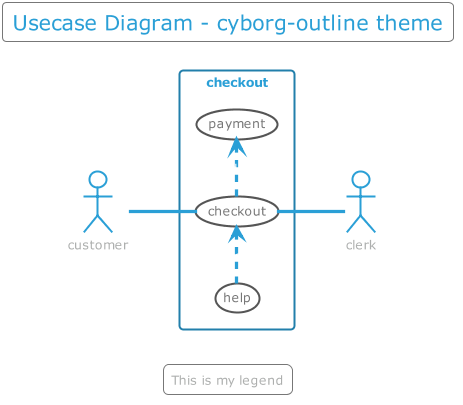

The diagram above was rendered by PlantUML. Its source (embedded in the PNG):
@startuml



skinparam backgroundColor transparent






skinparam defaultFontName       "Verdana"
skinparam defaultFontSize       12
skinparam dpi                   100
skinparam shadowing             false
skinparam roundcorner           8
skinparam ParticipantPadding    10
skinparam BoxPadding            2
skinparam Padding               2
skinparam ArrowColor            #ADAFAE
skinparam title {
	FontColor	                 #2A9FD6
	BorderColor	                 #777777
	FontSize	    	         20
	BorderRoundCorner            8
	BorderThickness 	         1
	BackgroundColor              transparent
}

skinparam legend {
	BackgroundColor transparent
	BorderColor #777777
	FontColor #ADAFAE
}

skinparam activity {
	FontColor #2A9FD6
	BorderColor #2A9FD6
	BackgroundColor transparent
	BarColor #77B300
	StartColor #9933CC
	EndColor #9933CC
	DiamondBackgroundColor transparent
  	DiamondBorderColor #777777
  	DiamondFontColor #777777
}

skinparam sequence {
	BorderColor #2A9FD6
	TitleFontColor #2A9FD6
	BackgroundColor transparent
	StartColor #2A9FD6
	EndColor #2A9FD6
    ParticipantBackgroundColor transparent
    ParticipantBorderColor #2A9FD6
	ParticipantBorderThickness 1
	ParticipantFontColor #2A9FD6
	ActorBackgroundColor transparent
    ActorBorderColor #2A9FD6
	ActorFontColor #2A9FD6
	ArrowThickness 3
	ArrowColor #2A9FD6
	ArrowFontColor #FFF
	BoxBackgroundColor transparent
	BoxBorderColor #ADAFAE
	BoxFontColor $DARk
	LifeLineBorderColor #555
	LifeLineBorderThickness 2
	LifeLineBackgroundColor transparent
	GroupBorderColor #ADAFAE
	GroupFontColor #ADAFAE
	GroupHeaderFontColor #9933CC
	DividerBackgroundColor transparent
    DividerBorderColor #ADAFAE
    DividerBorderThickness 2
    DividerFontColor #ADAFAE
	ReferenceBackgroundColor transparent
	ReferenceBorderColor #ADAFAE
	ReferenceFontColor #ADAFAE
	ReferenceHeaderFontColor #9933CC
}

skinparam partition {
	BorderColor #2A9FD6
	FontColor #2A9FD6
	BackgroundColor transparent
}

skinparam collections {
	BackgroundColor transparent
	BorderColor #55B2DE
}

skinparam control {
	BackgroundColor  transparent
	BorderColor #55B2DE
	FontColor #ADAFAE
}

skinparam entity {
	BackgroundColor  transparent
	BorderColor #55B2DE
	FontColor #ADAFAE
}

skinparam boundary {
	BackgroundColor  transparent
	BorderColor #55B2DE
	FontColor #ADAFAE
}

skinparam agent {
	BackgroundColor transparent
	BorderColor $WARNING_LIGHT
	FontColor #ADAFAE
}

skinparam note {
	BorderThickness 1
	BackgroundColor transparent
	BorderColor #AD5CD6
	FontColor #AD5CD6
}

skinparam artifact {
	BackgroundColor transparent
	BorderColor #BDBFBE
	FontColor #BDBFBE
}

skinparam component {
	BackgroundColor  transparent
	BorderColor  #92C233
	FontColor #77B300
}

skinparam interface {
	BackgroundColor  transparent
	BorderColor  #CC0000
	FontColor #ADAFAE
}

skinparam storage {
	BackgroundColor transparent
  	BorderColor #FFA033
	FontColor #FF8800
}

skinparam node {
	BackgroundColor  transparent
	BorderColor #ADAFAE
	FontColor #ADAFAE
}

skinparam cloud {
	BackgroundColor transparent
	BorderColor lightskyblue
	FontColor #ADAFAE
}

skinparam database {
	BackgroundColor  transparent
	BorderColor #55B2DE
	FontColor #ADAFAE
}

skinparam actor {
	FontColor #ADAFAE
}

skinparam class {
	HeaderBackgroundColor #227FAB
	FontColor #2A9FD6
	BackgroundColor transparent
	BorderColor #55B2DE
	StereotypeFontColor #ADAFAE
	BorderThickness 1
	AttributeFontColor #ADAFAE
	AttributeFontSize 11
}

skinparam object {
	FontColor #77B300
	BackgroundColor transparent
	BorderColor #777777
	StereotypeFontColor #ADAFAE
	BorderThickness 1
	AttributeFontColor #777777
	AttributeFontSize 11
}

skinparam usecase {
	BackgroundColor transparent
	BorderColor #555
	BorderThickness 2
	FontColor #777777
	StereotypeFontColor #2A9FD6
}

skinparam rectangle {
	BackgroundColor transparent
	BorderColor #227FAB
	BorderThickness 2
	FontColor #2A9FD6
	StereotypeFontColor #2A9FD6
}

skinparam package {
	BackgroundColor transparent
  	BorderColor #2A9FD6
	FontColor #2A9FD6
	BorderThickness 2
}

skinparam folder {
	BackgroundColor transparent
  	BorderColor #FF8800
	FontColor #FF8800
	BorderThickness 2
}

skinparam frame {
	BackgroundColor transparent
  	BorderColor #9933CC
	FontColor #9933CC
	BorderThickness 2
}

skinparam state {
	StartColor #9933CC
	EndColor #9933CC
	BackgroundColor transparent
	BorderColor #777777
	FontColor #9933CC
	AttributeFontColor #777777
	AttributeFontSize 11
}

skinparam queue {
	BackgroundColor transparent
  	BorderColor #FF8800
	FontColor #FF8800
}

skinparam card {
	BackgroundColor transparent
	BorderColor #9933CC
	FontColor #9933CC
}

skinparam file {
	BackgroundColor transparent
	BorderColor #555
	FontColor #555
}

skinparam stack {
	BackgroundColor transparent
	BorderColor #2A9FD6
	FontColor #2A9FD6
}

title Usecase Diagram - cyborg-outline theme

legend
This is my legend
endlegend


left to right direction
actor customer
actor clerk
rectangle checkout {
  customer -- (checkout)
  (checkout) .> (payment) : include
  (help) .> (checkout) : extends
  (checkout) -- clerk
}
@enduml